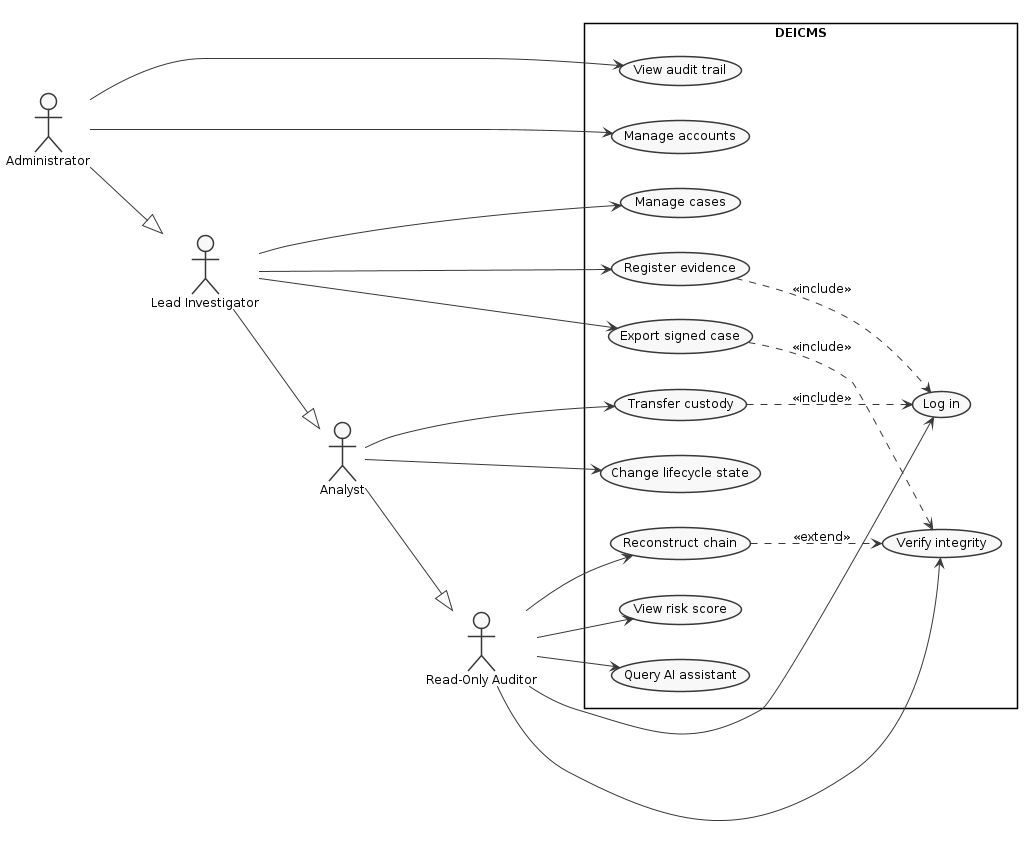

The diagram above was rendered by PlantUML. Its source (embedded in the PNG):
@startuml
skinparam monochrome true
skinparam shadowing false
skinparam defaultFontName Arial
skinparam defaultFontSize 12
skinparam backgroundColor white
left to right direction

actor Administrator as ADM
actor "Lead Investigator" as LEAD
actor Analyst as ANA
actor "Read-Only Auditor" as RO

rectangle DEICMS {
  usecase "Log in" as U1
  usecase "Manage cases" as U2
  usecase "Register evidence" as U3
  usecase "Transfer custody" as U4
  usecase "Verify integrity" as U5
  usecase "Change lifecycle state" as U6
  usecase "Reconstruct chain" as U7
  usecase "View risk score" as U8
  usecase "Query AI assistant" as U9
  usecase "View audit trail" as U10
  usecase "Export signed case" as U11
  usecase "Manage accounts" as U12
}

ADM  --> U12
ADM  --> U10
LEAD --> U2
LEAD --> U3
LEAD --> U11
ANA  --> U4
ANA  --> U6
RO   --> U1
RO   --> U5
RO   --> U7
RO   --> U8
RO   --> U9

ANA  --|> RO
LEAD --|> ANA
ADM  --|> LEAD

U3 ..> U1 : <<include>>
U4 ..> U1 : <<include>>
U11 ..> U5 : <<include>>
U7 ..> U5 : <<extend>>
@enduml